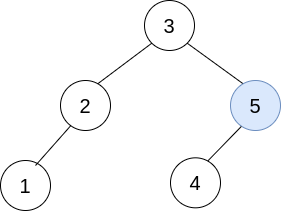

The diagram above was exported from draw.io. Its source (the exported page's mxGraphModel, read from the mxfile embedded in the PNG):
<mxGraphModel dx="782" dy="442" grid="1" gridSize="10" guides="1" tooltips="1" connect="1" arrows="1" fold="1" page="1" pageScale="1" pageWidth="827" pageHeight="1169" background="#FFCCCC" math="0" shadow="0">
  <root>
    <mxCell id="0" />
    <mxCell id="1" parent="0" />
    <mxCell id="NzQD6-3nwrDM4d9Ava9x-29" value="" style="endArrow=none;html=1;entryX=0;entryY=1;entryDx=0;entryDy=0;exitX=0.738;exitY=0.071;exitDx=0;exitDy=0;exitPerimeter=0;" parent="1" source="NzQD6-3nwrDM4d9Ava9x-32" target="NzQD6-3nwrDM4d9Ava9x-38" edge="1">
      <mxGeometry width="50" height="50" relative="1" as="geometry">
        <mxPoint x="373" y="675" as="sourcePoint" />
        <mxPoint x="423" y="625" as="targetPoint" />
      </mxGeometry>
    </mxCell>
    <mxCell id="NzQD6-3nwrDM4d9Ava9x-30" value="" style="endArrow=none;html=1;entryX=1;entryY=1;entryDx=0;entryDy=0;exitX=0.25;exitY=0;exitDx=0;exitDy=0;" parent="1" source="NzQD6-3nwrDM4d9Ava9x-36" target="NzQD6-3nwrDM4d9Ava9x-38" edge="1">
      <mxGeometry width="50" height="50" relative="1" as="geometry">
        <mxPoint x="424" y="665" as="sourcePoint" />
        <mxPoint x="474" y="615" as="targetPoint" />
      </mxGeometry>
    </mxCell>
    <mxCell id="NzQD6-3nwrDM4d9Ava9x-31" value="" style="group" parent="1" vertex="1" connectable="0">
      <mxGeometry x="334" y="665" width="50" height="50" as="geometry" />
    </mxCell>
    <mxCell id="NzQD6-3nwrDM4d9Ava9x-32" value="" style="ellipse;whiteSpace=wrap;html=1;aspect=fixed;" parent="NzQD6-3nwrDM4d9Ava9x-31" vertex="1">
      <mxGeometry width="50" height="50" as="geometry" />
    </mxCell>
    <mxCell id="NzQD6-3nwrDM4d9Ava9x-33" value="&lt;font style=&quot;font-size: 20px&quot;&gt;2&lt;/font&gt;" style="text;html=1;strokeColor=none;fillColor=none;align=center;verticalAlign=middle;whiteSpace=wrap;rounded=0;" parent="NzQD6-3nwrDM4d9Ava9x-31" vertex="1">
      <mxGeometry x="5" y="5" width="40" height="40" as="geometry" />
    </mxCell>
    <mxCell id="NzQD6-3nwrDM4d9Ava9x-34" value="" style="group" parent="1" vertex="1" connectable="0">
      <mxGeometry x="504" y="665" width="50" height="50" as="geometry" />
    </mxCell>
    <mxCell id="NzQD6-3nwrDM4d9Ava9x-35" value="" style="ellipse;whiteSpace=wrap;html=1;aspect=fixed;fillColor=#dae8fc;strokeColor=#6c8ebf;" parent="NzQD6-3nwrDM4d9Ava9x-34" vertex="1">
      <mxGeometry width="50" height="50" as="geometry" />
    </mxCell>
    <mxCell id="NzQD6-3nwrDM4d9Ava9x-36" value="&lt;font style=&quot;font-size: 20px&quot;&gt;5&lt;/font&gt;" style="text;html=1;strokeColor=none;fillColor=none;align=center;verticalAlign=middle;whiteSpace=wrap;rounded=0;" parent="NzQD6-3nwrDM4d9Ava9x-34" vertex="1">
      <mxGeometry x="5" y="5" width="40" height="40" as="geometry" />
    </mxCell>
    <mxCell id="NzQD6-3nwrDM4d9Ava9x-37" value="" style="group" parent="1" vertex="1" connectable="0">
      <mxGeometry x="418" y="585" width="50" height="50" as="geometry" />
    </mxCell>
    <mxCell id="NzQD6-3nwrDM4d9Ava9x-38" value="" style="ellipse;whiteSpace=wrap;html=1;aspect=fixed;" parent="NzQD6-3nwrDM4d9Ava9x-37" vertex="1">
      <mxGeometry width="50" height="50" as="geometry" />
    </mxCell>
    <mxCell id="NzQD6-3nwrDM4d9Ava9x-39" value="&lt;font style=&quot;font-size: 20px&quot;&gt;3&lt;/font&gt;" style="text;html=1;strokeColor=none;fillColor=none;align=center;verticalAlign=middle;whiteSpace=wrap;rounded=0;" parent="NzQD6-3nwrDM4d9Ava9x-37" vertex="1">
      <mxGeometry x="5" y="5" width="40" height="40" as="geometry" />
    </mxCell>
    <mxCell id="NzQD6-3nwrDM4d9Ava9x-40" value="" style="group" parent="1" vertex="1" connectable="0">
      <mxGeometry x="274" y="745" width="50" height="50" as="geometry" />
    </mxCell>
    <mxCell id="NzQD6-3nwrDM4d9Ava9x-41" value="" style="ellipse;whiteSpace=wrap;html=1;aspect=fixed;" parent="NzQD6-3nwrDM4d9Ava9x-40" vertex="1">
      <mxGeometry width="50" height="50" as="geometry" />
    </mxCell>
    <mxCell id="NzQD6-3nwrDM4d9Ava9x-42" value="&lt;font style=&quot;font-size: 20px&quot;&gt;1&lt;/font&gt;" style="text;html=1;strokeColor=none;fillColor=none;align=center;verticalAlign=middle;whiteSpace=wrap;rounded=0;" parent="NzQD6-3nwrDM4d9Ava9x-40" vertex="1">
      <mxGeometry x="5" y="5" width="40" height="40" as="geometry" />
    </mxCell>
    <mxCell id="NzQD6-3nwrDM4d9Ava9x-43" value="" style="endArrow=none;html=1;entryX=0.202;entryY=0.907;entryDx=0;entryDy=0;exitX=0.75;exitY=0;exitDx=0;exitDy=0;entryPerimeter=0;" parent="1" source="NzQD6-3nwrDM4d9Ava9x-42" target="NzQD6-3nwrDM4d9Ava9x-32" edge="1">
      <mxGeometry width="50" height="50" relative="1" as="geometry">
        <mxPoint x="594" y="615" as="sourcePoint" />
        <mxPoint x="644" y="565" as="targetPoint" />
      </mxGeometry>
    </mxCell>
    <mxCell id="NzQD6-3nwrDM4d9Ava9x-44" value="" style="endArrow=none;html=1;entryX=0.216;entryY=0.92;entryDx=0;entryDy=0;exitX=0.738;exitY=0.071;exitDx=0;exitDy=0;exitPerimeter=0;entryPerimeter=0;" parent="1" source="NzQD6-3nwrDM4d9Ava9x-46" target="NzQD6-3nwrDM4d9Ava9x-35" edge="1">
      <mxGeometry width="50" height="50" relative="1" as="geometry">
        <mxPoint x="483" y="752.3199999999999" as="sourcePoint" />
        <mxPoint x="535.3223304703481" y="704.9976695296521" as="targetPoint" />
      </mxGeometry>
    </mxCell>
    <mxCell id="NzQD6-3nwrDM4d9Ava9x-45" value="" style="group" parent="1" vertex="1" connectable="0">
      <mxGeometry x="444" y="742.3199999999999" width="50" height="50" as="geometry" />
    </mxCell>
    <mxCell id="NzQD6-3nwrDM4d9Ava9x-46" value="" style="ellipse;whiteSpace=wrap;html=1;aspect=fixed;" parent="NzQD6-3nwrDM4d9Ava9x-45" vertex="1">
      <mxGeometry width="50" height="50" as="geometry" />
    </mxCell>
    <mxCell id="NzQD6-3nwrDM4d9Ava9x-47" value="&lt;font style=&quot;font-size: 20px&quot;&gt;4&lt;/font&gt;" style="text;html=1;strokeColor=none;fillColor=none;align=center;verticalAlign=middle;whiteSpace=wrap;rounded=0;" parent="NzQD6-3nwrDM4d9Ava9x-45" vertex="1">
      <mxGeometry x="5" y="5" width="40" height="40" as="geometry" />
    </mxCell>
  </root>
</mxGraphModel>